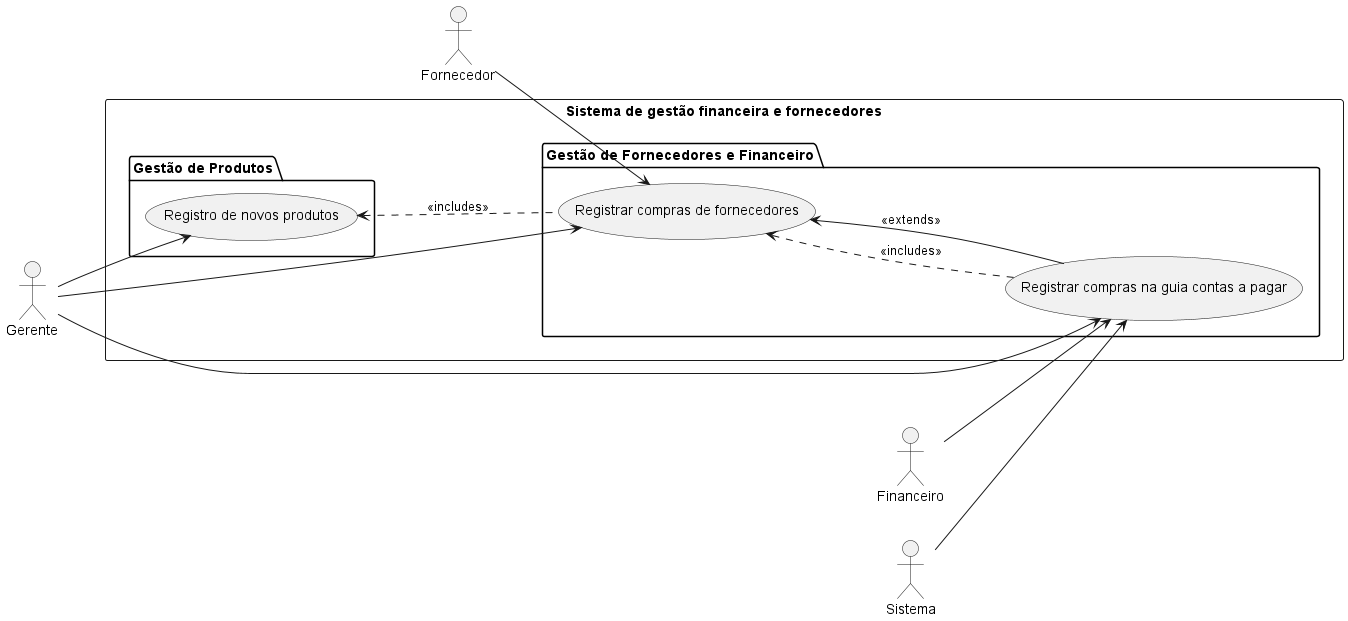

The diagram above was rendered by PlantUML. Its source (embedded in the PNG):
@startuml diagrama_UC_geral02
left to right direction

actor Gerente
actor Fornecedor
actor Financeiro
actor Sistema

rectangle "Sistema de gestão financeira e fornecedores" {
    
    package "Gestão de Fornecedores e Financeiro" {
        usecase "Registrar compras de fornecedores" as UC05
        usecase "Registrar compras na guia contas a pagar" as UC06
    }
    
    package "Gestão de Produtos" {
        usecase "Registro de novos produtos" as UC10
    }
}

' Relacionamentos com Atores
Gerente --> UC05
Gerente --> UC06
Gerente --> UC10

Fornecedor --> UC05
Financeiro --> UC06

Sistema --> UC06

' Relacionamentos entre Casos de Uso
UC05 <.-. UC06 : <<includes>>
UC06 --> UC05 : <<extends>>
UC10 <.-. UC05 : <<includes>>

@enduml